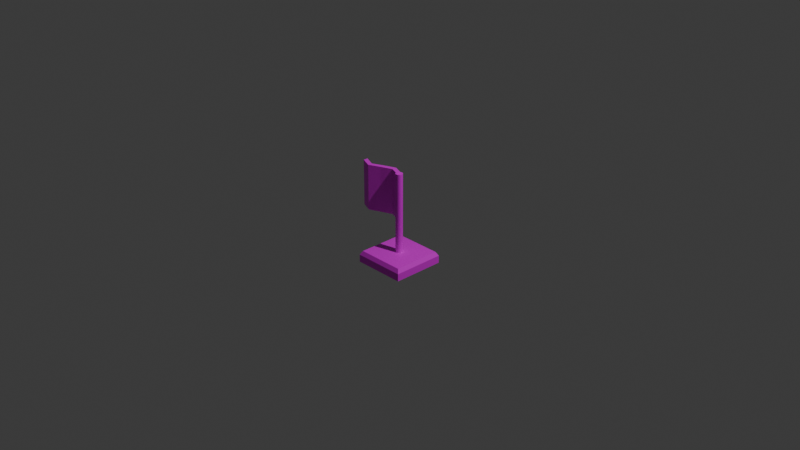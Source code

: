 # Source: Goal.blend  (saved by Blender 4.1.24; exported with 4.5.12 LTS)
import bpy
from mathutils import Matrix  # noqa: F401  (used for matrix-valued properties, if any)

bpy.ops.wm.read_factory_settings(use_empty=True)
scene = bpy.context.scene
scene.name = 'Scene'

# ---- collections
col_collection = bpy.data.collections.new('Collection'); scene.collection.children.link(col_collection)

# ---- images (referenced by path relative to the original .blend; pixels are not part of the script)
import os
ASSET_DIR = os.environ.get("B2B_ASSET_DIR", "")  # directory of the original .blend (textures are referenced by path, not embedded)
HERE = os.path.dirname(os.path.abspath(__file__))  # packed textures are extracted next to this script under _unpacked/

def load_image(name, relpath, width, height, colorspace="sRGB"):
    """Load a texture the original file referenced (path relative to the .blend, or extracted next to this script)."""
    p = next((c for c in (os.path.join(HERE, relpath), os.path.join(ASSET_DIR, relpath)) if relpath and os.path.exists(c)), "")
    if p:
        img = bpy.data.images.load(p, check_existing=True)
        img.name = name
    else:  # same state as the original file: an image datablock whose file is absent (Cycles renders it pink)
        img = bpy.data.images.new(name, width, height)
        img.source = "FILE"
        img.filepath = "//" + (relpath or name)
    img.colorspace_settings.name = colorspace
    return img
img_goal_texture_png = load_image('Goal_Texture.png', 'Goal_Texture.png', 1024, 1024, 'sRGB')

# ---- materials (node trees are filled in below, after node groups)
mat_x = bpy.data.materials.new('マテリアル')
mat_x.use_transparent_shadow = False

# ---- material node trees
mat_x.use_nodes = True; mat_x.node_tree.nodes.clear()
_N = mat_x.node_tree.nodes; _L = mat_x.node_tree.links
n0 = _N.new('ShaderNodeBsdfPrincipled'); n0.name = 'プリンシプルBSDF'; n0.location = (10, 300)
n1 = _N.new('ShaderNodeOutputMaterial'); n1.name = 'マテリアル出力'; n1.location = (300, 300)
n2 = _N.new('ShaderNodeTexImage'); n2.name = '画像テクスチャ'; n2.location = (-280, 275)
n2.image = img_goal_texture_png
_L.new(n0.outputs[0], n1.inputs[0])
_L.new(n2.outputs[0], n0.inputs[0])
n1.is_active_output = True

# ---- world
world_world = bpy.data.worlds.new('World'); scene.world = world_world
world_world.use_nodes = True; world_world.node_tree.nodes.clear()
_N = world_world.node_tree.nodes; _L = world_world.node_tree.links
n0 = _N.new('ShaderNodeOutputWorld'); n0.name = 'World Output'; n0.location = (300, 300)
n1 = _N.new('ShaderNodeBackground'); n1.name = 'Background'; n1.location = (10, 300)
n1.inputs[0].default_value = (0.05088, 0.05088, 0.05088, 1.0)
_L.new(n1.outputs[0], n0.inputs[0])
n0.is_active_output = True
world_world.color = (0.05088, 0.05088, 0.05088)
world_world.use_sun_shadow = False
world_world.sun_shadow_jitter_overblur = 0.0

# ---- cameras
cam_camera = bpy.data.cameras.new('Camera')
cam_camera.clip_end = 100.0
cam_camera.ortho_scale = 7.314

# ---- lights
light_light = bpy.data.lights.new('Light', 'POINT')
light_light.transmission_factor = 0.0
light_light.energy = 1000.0
light_light.shadow_soft_size = 0.1
light_light.shadow_maximum_resolution = 0.006
light_light.use_absolute_resolution = True

# ---- meshes
me_goal = bpy.data.meshes.new('Goal')
me_goal.from_pydata([(0.00064, -0.000696, 0.02504), (0.00064, 0.5007, 0.02504), (-0.5006, -0.000696, 0.02504), (-0.5006, 0.5007, 0.02504), (0.00064, -0.000696, -0.02504), (0.00064, 0.5007, -0.02504), (-0.5006, -0.000696, -0.02504), (-0.5006, 0.5007, -0.02504), (-0.25, -0.000696, 0.02504), (-0.25, 0.5007, 0.02504), (-0.25, -0.000696, -0.02504), (-0.25, 0.5007, -0.02504), (-0.1247, -0.000696, -0.02483), (-0.1247, 0.5007, -0.07492), (-0.1247, 0.5007, -0.02483), (-0.1247, -0.000696, -0.07492), (-0.3733, 0.5007, 0.07969), (-0.3733, -0.000696, 0.0296), (-0.3733, -0.000696, 0.07969), (-0.3733, 0.5007, 0.0296), (-0.2883, -0.5, -0.2883), (0.2883, -0.5, -0.2883), (-0.2883, -0.5, 0.2883), (0.2883, -0.5, 0.2883), (-0.2635, -0.375, -0.2635), (-0.2883, -0.418, -0.2883), (0.2635, -0.375, -0.2635), (0.2883, -0.418, -0.2883), (-0.2635, -0.375, 0.2635), (-0.2883, -0.418, 0.2883), (0.2635, -0.375, 0.2635), (0.2883, -0.418, 0.2883), (-0.03819, -0.5, 0.0), (-0.03819, 0.5, 0.0), (-0.03746, -0.5, -0.007451), (-0.03746, 0.5, -0.007451), (-0.03528, -0.5, -0.01462), (-0.03528, 0.5, -0.01462), (-0.03176, -0.5, -0.02122), (-0.03176, 0.5, -0.02122), (-0.02701, -0.5, -0.02701), (-0.02701, 0.5, -0.02701), (-0.02122, -0.5, -0.03176), (-0.02122, 0.5, -0.03176), (-0.01462, -0.5, -0.03528), (-0.01462, 0.5, -0.03528), (-0.007451, -0.5, -0.03746), (-0.007451, 0.5, -0.03746), (0.0, -0.5, -0.03819), (0.0, 0.5, -0.03819), (0.007451, -0.5, -0.03746), (0.007451, 0.5, -0.03746), (0.01462, -0.5, -0.03528), (0.01462, 0.5, -0.03528), (0.02122, -0.5, -0.03176), (0.02122, 0.5, -0.03176), (0.02701, -0.5, -0.02701), (0.02701, 0.5, -0.02701), (0.03176, -0.5, -0.02122), (0.03176, 0.5, -0.02122), (0.03528, -0.5, -0.01462), (0.03528, 0.5, -0.01462), (0.03746, -0.5, -0.007451), (0.03746, 0.5, -0.007451), (0.03819, -0.5, 0.0), (0.03819, 0.5, 0.0), (0.03746, -0.5, 0.007451), (0.03746, 0.5, 0.007451), (0.03528, -0.5, 0.01462), (0.03528, 0.5, 0.01462), (0.03176, -0.5, 0.02122), (0.03176, 0.5, 0.02122), (0.02701, -0.5, 0.02701), (0.02701, 0.5, 0.02701), (0.02122, -0.5, 0.03176), (0.02122, 0.5, 0.03176), (0.01462, -0.5, 0.03528), (0.01462, 0.5, 0.03528), (0.007451, -0.5, 0.03746), (0.007451, 0.5, 0.03746), (0.0, -0.5, 0.03819), (0.0, 0.5, 0.03819), (-0.007451, -0.5, 0.03746), (-0.007451, 0.5, 0.03746), (-0.01462, -0.5, 0.03528), (-0.01462, 0.5, 0.03528), (-0.02122, -0.5, 0.03176), (-0.02122, 0.5, 0.03176), (-0.02701, -0.5, 0.02701), (-0.02701, 0.5, 0.02701), (-0.03176, -0.5, 0.02122), (-0.03176, 0.5, 0.02122), (-0.03528, -0.5, 0.01462), (-0.03528, 0.5, 0.01462), (-0.03746, -0.5, 0.007451), (-0.03746, 0.5, 0.007451)], [], [(18, 16, 3, 2), (2, 3, 7, 6), (15, 13, 5, 4), (4, 5, 1, 0), (12, 15, 4, 0), (13, 14, 1, 5), (19, 16, 9, 11), (18, 17, 10, 8), (17, 19, 11, 10), (12, 14, 9, 8), (0, 1, 14, 12), (11, 9, 14, 13), (8, 10, 15, 12), (10, 11, 13, 15), (6, 7, 19, 17), (2, 6, 17, 18), (7, 3, 16, 19), (8, 9, 16, 18), (32, 33, 35, 34), (34, 35, 37, 36), (36, 37, 39, 38), (38, 39, 41, 40), (40, 41, 43, 42), (42, 43, 45, 44), (44, 45, 47, 46), (46, 47, 49, 48), (48, 49, 51, 50), (50, 51, 53, 52), (52, 53, 55, 54), (54, 55, 57, 56), (56, 57, 59, 58), (58, 59, 61, 60), (60, 61, 63, 62), (62, 63, 65, 64), (64, 65, 67, 66), (66, 67, 69, 68), (68, 69, 71, 70), (70, 71, 73, 72), (72, 73, 75, 74), (74, 75, 77, 76), (76, 77, 79, 78), (78, 79, 81, 80), (80, 81, 83, 82), (82, 83, 85, 84), (84, 85, 87, 86), (86, 87, 89, 88), (88, 89, 91, 90), (90, 91, 93, 92), (35, 33, 95, 93, 91, 89, 87, 85, 83, 81, 79, 77, 75, 73, 71, 69, 67, 65, 63, 61, 59, 57, 55, 53, 51, 49, 47, 45, 43, 41, 39, 37), (92, 93, 95, 94), (94, 95, 33, 32), (32, 34, 36, 38, 40, 42, 44, 46, 48, 50, 52, 54, 56, 58, 60, 62, 64, 66, 68, 70, 72, 74, 76, 78, 80, 82, 84, 86, 88, 90, 92, 94), (21, 27, 31, 23), (23, 31, 29, 22), (22, 20, 21, 23), (24, 28, 30, 26), (20, 25, 27, 21), (26, 30, 31, 27), (24, 26, 27, 25), (30, 28, 29, 31), (28, 24, 25, 29), (22, 29, 25, 20)])
me_goal.polygons.foreach_set('use_smooth', [True] * 62)
_k = set([(0, 1), (0, 4), (0, 12), (1, 5), (1, 14), (2, 3), (2, 6), (2, 18), (3, 7), (3, 16), (4, 5), (4, 15), (5, 13), (6, 7), (6, 17), (7, 19), (8, 9), (8, 12), (8, 18), (9, 14), (9, 16), (10, 11), (10, 15), (10, 17), (11, 13), (11, 19), (12, 14), (13, 15), (16, 18), (17, 19), (20, 21), (20, 22), (20, 25), (21, 23), (21, 27), (22, 23), (22, 29), (23, 31), (24, 25), (24, 26), (24, 28), (25, 27), (25, 29), (26, 27), (26, 30), (27, 31), (28, 29), (28, 30), (29, 31), (30, 31), (32, 33), (32, 34), (32, 94), (33, 35), (33, 95), (34, 35), (34, 36), (35, 37), (36, 37), (36, 38), (37, 39), (38, 39), (38, 40), (39, 41), (40, 41), (40, 42), (41, 43), (42, 43), (42, 44), (43, 45), (44, 45), (44, 46), (45, 47), (46, 47), (46, 48), (47, 49), (48, 49), (48, 50), (49, 51), (50, 51), (50, 52), (51, 53), (52, 53), (52, 54), (53, 55), (54, 55), (54, 56), (55, 57), (56, 57), (56, 58), (57, 59), (58, 59), (58, 60), (59, 61), (60, 61), (60, 62), (61, 63), (62, 63), (62, 64), (63, 65), (64, 65), (64, 66), (65, 67), (66, 67), (66, 68), (67, 69), (68, 69), (68, 70), (69, 71), (70, 71), (70, 72), (71, 73), (72, 73), (72, 74), (73, 75), (74, 75), (74, 76), (75, 77), (76, 77), (76, 78), (77, 79), (78, 79), (78, 80), (79, 81), (80, 81), (80, 82), (81, 83), (82, 83), (82, 84), (83, 85), (84, 85), (84, 86), (85, 87), (86, 87), (86, 88), (87, 89), (88, 89), (88, 90), (89, 91), (90, 91), (90, 92), (91, 93), (92, 93), (92, 94), (93, 95), (94, 95)])
me_goal.attributes.new('sharp_edge', 'BOOLEAN', 'EDGE').data.foreach_set('value', [ (min(e.vertices), max(e.vertices)) in _k for e in me_goal.edges])
_uv = me_goal.uv_layers.new(name='UVMap')
_uv.uv.foreach_set('vector', [0.8938, 0.3533, 0.6707, 0.3533, 0.6707, 0.2917, 0.8938, 0.2917, 0.8938, 0.2917, 0.6707, 0.2917, 0.6707, 0.2694, 0.8938, 0.2694, 0.881, 0.08963, 0.6854, 0.08485, 0.6737, 0.02907, 0.8919, 0.02937, 0.8919, 0.02937, 0.6737, 0.02907, 0.6738, 0.007277, 0.8919, 0.007581, 0.9024, 0.08945, 0.881, 0.08963, 0.8919, 0.02937, 0.9159, 0.02521, 0.6854, 0.08485, 0.6639, 0.08531, 0.6513, 0.02518, 0.6737, 0.02907, 0.6596, 0.2085, 0.6362, 0.2084, 0.6526, 0.1478, 0.6746, 0.1437, 0.9294, 0.2043, 0.9061, 0.2043, 0.8927, 0.144, 0.9132, 0.1476, 0.9061, 0.2043, 0.6596, 0.2085, 0.6746, 0.1437, 0.8927, 0.144, 0.8938, 0.4733, 0.6707, 0.4733, 0.6707, 0.4133, 0.8938, 0.4133, 0.8938, 0.5333, 0.6707, 0.5333, 0.6707, 0.4733, 0.8938, 0.4733, 0.6746, 0.1437, 0.6526, 0.1478, 0.6639, 0.08531, 0.6854, 0.08485, 0.9132, 0.1476, 0.8927, 0.144, 0.881, 0.08963, 0.9024, 0.08945, 0.8927, 0.144, 0.6746, 0.1437, 0.6854, 0.08485, 0.881, 0.08963, 0.8938, 0.2694, 0.6707, 0.2694, 0.6596, 0.2085, 0.9061, 0.2043, 0.914, 0.2652, 0.8938, 0.2694, 0.9061, 0.2043, 0.9294, 0.2043, 0.6707, 0.2694, 0.652, 0.2658, 0.6362, 0.2084, 0.6596, 0.2085, 0.8938, 0.4133, 0.6707, 0.4133, 0.6707, 0.3533, 0.8938, 0.3533, 0.7425, 0.5478, 0.7425, 0.9914, 0.7392, 0.9914, 0.7392, 0.5478, 0.7392, 0.5478, 0.7392, 0.9914, 0.7359, 0.9914, 0.7359, 0.5478, 0.7359, 0.5478, 0.7359, 0.9914, 0.7325, 0.9914, 0.7325, 0.5478, 0.7325, 0.5478, 0.7325, 0.9914, 0.7292, 0.9914, 0.7292, 0.5478, 0.7292, 0.5478, 0.7292, 0.9914, 0.7259, 0.9914, 0.7259, 0.5478, 0.7259, 0.5478, 0.7259, 0.9914, 0.7226, 0.9914, 0.7226, 0.5478, 0.7226, 0.5478, 0.7226, 0.9914, 0.7192, 0.9914, 0.7192, 0.5478, 0.7192, 0.5478, 0.7192, 0.9914, 0.7159, 0.9914, 0.7159, 0.5478, 0.7159, 0.5478, 0.7159, 0.9914, 0.7126, 0.9914, 0.7126, 0.5478, 0.7126, 0.5478, 0.7126, 0.9914, 0.7093, 0.9914, 0.7093, 0.5478, 0.7093, 0.5478, 0.7093, 0.9914, 0.706, 0.9914, 0.706, 0.5478, 0.706, 0.5478, 0.706, 0.9914, 0.7026, 0.9914, 0.7026, 0.5478, 0.7026, 0.5478, 0.7026, 0.9914, 0.6993, 0.9914, 0.6993, 0.5478, 0.6993, 0.5478, 0.6993, 0.9914, 0.696, 0.9914, 0.696, 0.5478, 0.696, 0.5478, 0.696, 0.9914, 0.6927, 0.9914, 0.6927, 0.5478, 0.6927, 0.5478, 0.6927, 0.9914, 0.6894, 0.9914, 0.6894, 0.5478, 0.6894, 0.5478, 0.6894, 0.9914, 0.686, 0.9914, 0.686, 0.5478, 0.686, 0.5478, 0.686, 0.9914, 0.6827, 0.9914, 0.6827, 0.5478, 0.6827, 0.5478, 0.6827, 0.9914, 0.6794, 0.9914, 0.6794, 0.5478, 0.6794, 0.5478, 0.6794, 0.9914, 0.6761, 0.9914, 0.6761, 0.5478, 0.6761, 0.5478, 0.6761, 0.9914, 0.6728, 0.9914, 0.6728, 0.5478, 0.6728, 0.5478, 0.6728, 0.9914, 0.6694, 0.9914, 0.6694, 0.5478, 0.6694, 0.5478, 0.6694, 0.9914, 0.6661, 0.9914, 0.6661, 0.5478, 0.6661, 0.5478, 0.6661, 0.9914, 0.6628, 0.9914, 0.6628, 0.5478, 0.6628, 0.5478, 0.6628, 0.9914, 0.6595, 0.9914, 0.6595, 0.5478, 0.6595, 0.5478, 0.6595, 0.9914, 0.6561, 0.9914, 0.6561, 0.5478, 0.6561, 0.5478, 0.6561, 0.9914, 0.6528, 0.9914, 0.6528, 0.5478, 0.6528, 0.5478, 0.6528, 0.9914, 0.6495, 0.9914, 0.6495, 0.5478, 0.6495, 0.5478, 0.6495, 0.9914, 0.6462, 0.9914, 0.6462, 0.5478, 0.6462, 0.5478, 0.6462, 0.9914, 0.6429, 0.9914, 0.6429, 0.5478, 0.7819, 0.5796, 0.7788, 0.5809, 0.7756, 0.5816, 0.7722, 0.5816, 0.769, 0.5809, 0.7659, 0.5796, 0.7632, 0.5778, 0.7608, 0.5754, 0.759, 0.5727, 0.7577, 0.5696, 0.757, 0.5664, 0.757, 0.563, 0.7577, 0.5598, 0.759, 0.5567, 0.7608, 0.5539, 0.7632, 0.5516, 0.7659, 0.5498, 0.769, 0.5485, 0.7722, 0.5478, 0.7756, 0.5478, 0.7788, 0.5485, 0.7819, 0.5498, 0.7847, 0.5516, 0.787, 0.5539, 0.7888, 0.5567, 0.7901, 0.5598, 0.7908, 0.563, 0.7908, 0.5664, 0.7901, 0.5696, 0.7888, 0.5727, 0.787, 0.5754, 0.7847, 0.5778, 0.6429, 0.5478, 0.6429, 0.9914, 0.6395, 0.9914, 0.6395, 0.5478, 0.6395, 0.5478, 0.6395, 0.9914, 0.6362, 0.9914, 0.6362, 0.5478, 0.7819, 0.598, 0.7847, 0.5999, 0.787, 0.6022, 0.7888, 0.605, 0.7901, 0.608, 0.7908, 0.6113, 0.7908, 0.6146, 0.7901, 0.6179, 0.7888, 0.621, 0.787, 0.6237, 0.7847, 0.6261, 0.7819, 0.6279, 0.7788, 0.6292, 0.7756, 0.6298, 0.7722, 0.6298, 0.769, 0.6292, 0.7659, 0.6279, 0.7632, 0.6261, 0.7608, 0.6237, 0.759, 0.621, 0.7577, 0.6179, 0.757, 0.6146, 0.757, 0.6113, 0.7577, 0.608, 0.759, 0.605, 0.7608, 0.6022, 0.7632, 0.5999, 0.7659, 0.598, 0.769, 0.5968, 0.7722, 0.5961, 0.7756, 0.5961, 0.7788, 0.5968, 0.2586, 0.2493, 0.2242, 0.2665, 0.1031, 0.02448, 0.1376, 0.007277, 0.6217, 0.9755, 0.5873, 0.9927, 0.4662, 0.7507, 0.5006, 0.7335, 0.6217, 0.3704, 0.3796, 0.4914, 0.2586, 0.2493, 0.5006, 0.1283, 0.3192, 0.5086, 0.127, 0.5762, 0.03367, 0.42, 0.2085, 0.2874, 0.3796, 0.4914, 0.3452, 0.5086, 0.2242, 0.2665, 0.2586, 0.2493, 0.2085, 0.2874, 0.03367, 0.42, 0.007277, 0.4152, 0.2034, 0.2617, 0.3192, 0.5086, 0.2085, 0.2874, 0.2242, 0.2665, 0.3452, 0.5086, 0.03367, 0.42, 0.127, 0.5762, 0.1197, 0.5987, 0.007277, 0.4152, 0.127, 0.5762, 0.3192, 0.5086, 0.3348, 0.5239, 0.1197, 0.5987, 0.5006, 0.7335, 0.4662, 0.7507, 0.3452, 0.5086, 0.3796, 0.4914])
me_goal.materials.append(mat_x)
me_goal.update()
me_goal.normals_split_custom_set([tuple(v) for v in zip(*[iter([-0.3943, 0.0, 0.919, -0.3943, 0.0, 0.919, -0.3943, 0.0, 0.919, -0.3943, 0.0, 0.919, -1.0, 0.0, 0.0, -1.0, 0.0, 0.0, -1.0, 0.0, 0.0, -1.0, 0.0, 0.0, 0.3698, 0.0, -0.9291, 0.3698, 0.0, -0.9291, 0.3698, 0.0, -0.9291, 0.3698, 0.0, -0.9291, 1.0, 0.0, 0.0, 1.0, 0.0, 0.0, 1.0, 0.0, 0.0, 1.0, 0.0, 0.0, 0.0, -1.0, 0.0, 0.0, -1.0, 0.0, 0.0, -1.0, 0.0, 0.0, -1.0, 0.0, 0.0, 1.0, 0.0, 0.0, 1.0, 0.0, 0.0, 1.0, 0.0, 0.0, 1.0, 0.0, 0.0, 1.0, 0.0, 0.0, 1.0, 0.0, 0.0, 1.0, 0.0, 0.0, 1.0, 0.0, 0.0, -1.0, 0.0, 0.0, -1.0, 0.0, 0.0, -1.0, 0.0, 0.0, -1.0, 0.0, -0.4052, 0.0, -0.9142, -0.4052, 0.0, -0.9142, -0.4052, 0.0, -0.9142, -0.4052, 0.0, -0.9142, 0.3698, 0.0, 0.9291, 0.3698, 0.0, 0.9291, 0.3698, 0.0, 0.9291, 0.3698, 0.0, 0.9291, -0.3698, 0.0, 0.9291, -0.3698, 0.0, 0.9291, -0.3698, 0.0, 0.9291, -0.3698, 0.0, 0.9291, 0.0, 1.0, 0.0, 0.0, 1.0, 0.0, 0.0, 1.0, 0.0, 0.0, 1.0, 0.0, 0.0, -1.0, 0.0, 0.0, -1.0, 0.0, 0.0, -1.0, 0.0, 0.0, -1.0, 0.0, -0.3698, 0.0, -0.9291, -0.3698, 0.0, -0.9291, -0.3698, 0.0, -0.9291, -0.3698, 0.0, -0.9291, 0.3944, 0.0, -0.919, 0.3944, 0.0, -0.919, 0.3944, 0.0, -0.919, 0.3944, 0.0, -0.919, 0.0, -1.0, 0.0, 0.0, -1.0, 0.0, 0.0, -1.0, 0.0, 0.0, -1.0, 0.0, 0.0, 1.0, 0.0, 0.0, 1.0, 0.0, 0.0, 1.0, 0.0, 0.0, 1.0, 0.0, 0.4052, 0.0, 0.9142, 0.4052, 0.0, 0.9142, 0.4052, 0.0, 0.9142, 0.4052, 0.0, 0.9142, -0.9952, 0.0, -0.09804, -0.9952, 0.0, -0.09804, -0.9952, 0.0, -0.09804, -0.9952, 0.0, -0.09804, -0.957, 0.0, -0.2902, -0.957, 0.0, -0.2902, -0.957, 0.0, -0.2902, -0.957, 0.0, -0.2902, -0.8819, 0.0, -0.4715, -0.8819, 0.0, -0.4715, -0.8819, 0.0, -0.4715, -0.8819, 0.0, -0.4715, -0.773, 0.0, -0.6345, -0.773, 0.0, -0.6345, -0.773, 0.0, -0.6345, -0.773, 0.0, -0.6345, -0.6345, 0.0, -0.773, -0.6345, 0.0, -0.773, -0.6345, 0.0, -0.773, -0.6345, 0.0, -0.773, -0.4715, 0.0, -0.8819, -0.4715, 0.0, -0.8819, -0.4715, 0.0, -0.8819, -0.4715, 0.0, -0.8819, -0.2902, 0.0, -0.957, -0.2902, 0.0, -0.957, -0.2902, 0.0, -0.957, -0.2902, 0.0, -0.957, -0.09804, 0.0, -0.9952, -0.09804, 0.0, -0.9952, -0.09804, 0.0, -0.9952, -0.09804, 0.0, -0.9952, 0.09804, 0.0, -0.9952, 0.09804, 0.0, -0.9952, 0.09804, 0.0, -0.9952, 0.09804, 0.0, -0.9952, 0.2902, 0.0, -0.957, 0.2902, 0.0, -0.957, 0.2902, 0.0, -0.957, 0.2902, 0.0, -0.957, 0.4715, 0.0, -0.8819, 0.4715, 0.0, -0.8819, 0.4715, 0.0, -0.8819, 0.4715, 0.0, -0.8819, 0.6345, 0.0, -0.773, 0.6345, 0.0, -0.773, 0.6345, 0.0, -0.773, 0.6345, 0.0, -0.773, 0.773, 0.0, -0.6345, 0.773, 0.0, -0.6345, 0.773, 0.0, -0.6345, 0.773, 0.0, -0.6345, 0.8819, 0.0, -0.4715, 0.8819, 0.0, -0.4715, 0.8819, 0.0, -0.4715, 0.8819, 0.0, -0.4715, 0.957, 0.0, -0.2902, 0.957, 0.0, -0.2902, 0.957, 0.0, -0.2902, 0.957, 0.0, -0.2902, 0.9952, 0.0, -0.09804, 0.9952, 0.0, -0.09804, 0.9952, 0.0, -0.09804, 0.9952, 0.0, -0.09804, 0.9952, 0.0, 0.09804, 0.9952, 0.0, 0.09804, 0.9952, 0.0, 0.09804, 0.9952, 0.0, 0.09804, 0.957, 0.0, 0.2902, 0.957, 0.0, 0.2902, 0.957, 0.0, 0.2902, 0.957, 0.0, 0.2902, 0.8819, 0.0, 0.4715, 0.8819, 0.0, 0.4715, 0.8819, 0.0, 0.4715, 0.8819, 0.0, 0.4715, 0.773, 0.0, 0.6345, 0.773, 0.0, 0.6345, 0.773, 0.0, 0.6345, 0.773, 0.0, 0.6345, 0.6345, 0.0, 0.773, 0.6345, 0.0, 0.773, 0.6345, 0.0, 0.773, 0.6345, 0.0, 0.773, 0.4715, 0.0, 0.8819, 0.4715, 0.0, 0.8819, 0.4715, 0.0, 0.8819, 0.4715, 0.0, 0.8819, 0.2902, 0.0, 0.957, 0.2902, 0.0, 0.957, 0.2902, 0.0, 0.957, 0.2902, 0.0, 0.957, 0.09804, 0.0, 0.9952, 0.09804, 0.0, 0.9952, 0.09804, 0.0, 0.9952, 0.09804, 0.0, 0.9952, -0.09804, 0.0, 0.9952, -0.09804, 0.0, 0.9952, -0.09804, 0.0, 0.9952, -0.09804, 0.0, 0.9952, -0.2902, 0.0, 0.957, -0.2902, 0.0, 0.957, -0.2902, 0.0, 0.957, -0.2902, 0.0, 0.957, -0.4715, 0.0, 0.8819, -0.4715, 0.0, 0.8819, -0.4715, 0.0, 0.8819, -0.4715, 0.0, 0.8819, -0.6345, 0.0, 0.773, -0.6345, 0.0, 0.773, -0.6345, 0.0, 0.773, -0.6345, 0.0, 0.773, -0.773, 0.0, 0.6345, -0.773, 0.0, 0.6345, -0.773, 0.0, 0.6345, -0.773, 0.0, 0.6345, -0.8819, 0.0, 0.4715, -0.8819, 0.0, 0.4715, -0.8819, 0.0, 0.4715, -0.8819, 0.0, 0.4715, 0.0, 1.0, -1.227e-06, 0.0, 1.0, -1.227e-06, 0.0, 1.0, -1.227e-06, 0.0, 1.0, -1.227e-06, 0.0, 1.0, -1.227e-06, 0.0, 1.0, -1.227e-06, 0.0, 1.0, -1.227e-06, 0.0, 1.0, -1.227e-06, 0.0, 1.0, -1.227e-06, 0.0, 1.0, -1.227e-06, 0.0, 1.0, -1.227e-06, 0.0, 1.0, -1.227e-06, 0.0, 1.0, -1.227e-06, 0.0, 1.0, -1.227e-06, 0.0, 1.0, -1.227e-06, 0.0, 1.0, -1.227e-06, 0.0, 1.0, -1.227e-06, 0.0, 1.0, -1.227e-06, 0.0, 1.0, -1.227e-06, 0.0, 1.0, -1.227e-06, 0.0, 1.0, -1.227e-06, 0.0, 1.0, -1.227e-06, 0.0, 1.0, -1.227e-06, 0.0, 1.0, -1.227e-06, 0.0, 1.0, -1.227e-06, 0.0, 1.0, -1.227e-06, 0.0, 1.0, -1.227e-06, 0.0, 1.0, -1.227e-06, 0.0, 1.0, -1.227e-06, 0.0, 1.0, -1.227e-06, 0.0, 1.0, -1.227e-06, 0.0, 1.0, -1.227e-06, -0.957, 0.0, 0.2902, -0.957, 0.0, 0.2902, -0.957, 0.0, 0.2902, -0.957, 0.0, 0.2902, -0.9952, 0.0, 0.09804, -0.9952, 0.0, 0.09804, -0.9952, 0.0, 0.09804, -0.9952, 0.0, 0.09804, 0.0, -1.0, 4.091e-07, 0.0, -1.0, 4.091e-07, 0.0, -1.0, 4.091e-07, 0.0, -1.0, 4.091e-07, 0.0, -1.0, 4.091e-07, 0.0, -1.0, 4.091e-07, 0.0, -1.0, 4.091e-07, 0.0, -1.0, 4.091e-07, 0.0, -1.0, 4.091e-07, 0.0, -1.0, 4.091e-07, 0.0, -1.0, 4.091e-07, 0.0, -1.0, 4.091e-07, 0.0, -1.0, 4.091e-07, 0.0, -1.0, 4.091e-07, 0.0, -1.0, 4.091e-07, 0.0, -1.0, 4.091e-07, 0.0, -1.0, 4.091e-07, 0.0, -1.0, 4.091e-07, 0.0, -1.0, 4.091e-07, 0.0, -1.0, 4.091e-07, 0.0, -1.0, 4.091e-07, 0.0, -1.0, 4.091e-07, 0.0, -1.0, 4.091e-07, 0.0, -1.0, 4.091e-07, 0.0, -1.0, 4.091e-07, 0.0, -1.0, 4.091e-07, 0.0, -1.0, 4.091e-07, 0.0, -1.0, 4.091e-07, 0.0, -1.0, 4.091e-07, 0.0, -1.0, 4.091e-07, 0.0, -1.0, 4.091e-07, 0.0, -1.0, 4.091e-07, 1.0, 0.0, 0.0, 1.0, 0.0, 0.0, 1.0, 0.0, 0.0, 1.0, 0.0, 0.0, 0.0, 0.0, 1.0, 0.0, 0.0, 1.0, 0.0, 0.0, 1.0, 0.0, 0.0, 1.0, 0.0, -1.0, 0.0, 0.0, -1.0, 0.0, 0.0, -1.0, 0.0, 0.0, -1.0, 0.0, 0.0, 1.0, 0.0, 0.0, 1.0, 0.0, 0.0, 1.0, 0.0, 0.0, 1.0, 0.0, 0.0, 0.0, -1.0, 0.0, 0.0, -1.0, 0.0, 0.0, -1.0, 0.0, 0.0, -1.0, 0.8663, 0.4995, 0.0, 0.8663, 0.4995, 0.0, 0.8663, 0.4995, 0.0, 0.8663, 0.4995, 0.0, 0.0, 0.4995, -0.8663, 0.0, 0.4995, -0.8663, 0.0, 0.4995, -0.8663, 0.0, 0.4995, -0.8663, 0.0, 0.4995, 0.8663, 0.0, 0.4995, 0.8663, 0.0, 0.4995, 0.8663, 0.0, 0.4995, 0.8663, -0.8663, 0.4995, 0.0, -0.8663, 0.4995, 0.0, -0.8663, 0.4995, 0.0, -0.8663, 0.4995, 0.0, -1.0, 0.0, 0.0, -1.0, 0.0, 0.0, -1.0, 0.0, 0.0, -1.0, 0.0, 0.0])] * 3)])

# ---- objects
ob_light = bpy.data.objects.new('Light', light_light)
ob_camera = bpy.data.objects.new('Camera', cam_camera)
ob_goal = bpy.data.objects.new('Goal', me_goal)

# ---- transforms, parenting, visibility, modifiers, constraints
ob_light.location = (4.076, 1.005, 5.904)
ob_light.rotation_euler = (0.6503, 0.05522, 1.866)
ob_light.lock_rotations_4d = False
ob_light.empty_display_type = 'ARROWS'
ob_light.color = (0.0, 0.0, 0.0, 0.0)
ob_light.lineart.crease_threshold = 0.0
ob_camera.location = (7.359, -6.926, 4.958)
ob_camera.rotation_euler = (1.109, 0.0, 0.8149)
ob_camera.lock_rotations_4d = False
ob_camera.empty_display_type = 'ARROWS'
ob_camera.color = (0.0, 0.0, 0.0, 0.0)
ob_camera.display_type = 'WIRE'
ob_camera.lineart.crease_threshold = 0.0
ob_goal.location = (0.0, 0.0, 0.0)
ob_goal.rotation_euler = (1.571, -0.0, 0.0)
_m = ob_goal.modifiers.new('三角面化', 'TRIANGULATE')

# ---- collection membership
col_collection.objects.link(ob_light)
col_collection.objects.link(ob_camera)
col_collection.objects.link(ob_goal)

# ---- scene / render settings (as saved in the file)
scene.camera = ob_camera
scene.frame_start = 1; scene.frame_end = 250; scene.frame_set(1)
scene.render.engine = 'BLENDER_EEVEE_NEXT'
scene.cycles.sampling_pattern = 'TABULATED_SOBOL'
scene.eevee.ray_tracing_options.trace_max_roughness = 0.0
bpy.context.view_layer.update()
